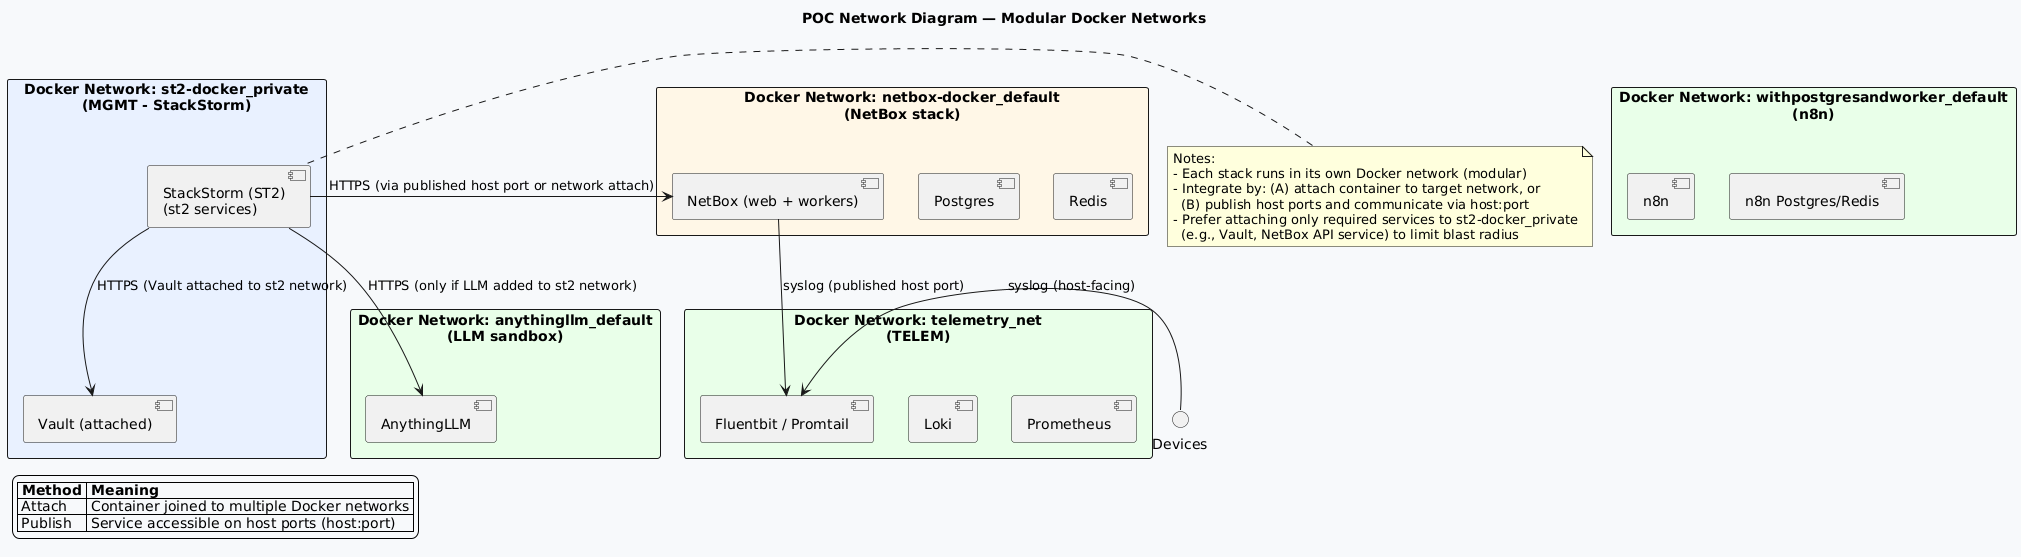

The diagram above was rendered by PlantUML. Its source (embedded in the PNG):
@startuml
hide stereotype
skinparam backgroundColor #f7f9fb
skinparam rectangle {
  BackgroundColor<<NET>> #e8f0ff
  BackgroundColor<<STACK>> #fff6e6
  BackgroundColor<<SERV>> #e8ffe8
  Shadowing false
}

title POC Network Diagram — Modular Docker Networks

' Docker networks as grouped rectangles
rectangle "Docker Network: st2-docker_private\n(MGMT - StackStorm)" <<NET>> {
  component "StackStorm (ST2)\n(st2 services)" as ST2
  component "Vault (attached)" as Vault
}

rectangle "Docker Network: netbox-docker_default\n(NetBox stack)" <<STACK>> {
  component "NetBox (web + workers)" as NetBox
  component "Postgres" as Postgres
  component "Redis" as Redis
}

rectangle "Docker Network: anythingllm_default\n(LLM sandbox)" <<SERV>> {
  component "AnythingLLM" as LLM
}

rectangle "Docker Network: withpostgresandworker_default\n(n8n)" <<SERV>> {
  component "n8n" as n8n
  component "n8n Postgres/Redis" as n8ndb
}

rectangle "Docker Network: telemetry_net\n(TELEM)" <<SERV>> {
  component "Fluentbit / Promtail" as Fluent
  component "Loki" as Loki
  component "Prometheus" as Prom
}

' Integration connectors (explicitly label how they integrate)
ST2 -right-> NetBox : HTTPS (via published host port or network attach)
ST2 -down-> Vault : HTTPS (Vault attached to st2 network)
ST2 -down-> LLM : HTTPS (only if LLM added to st2 network)

NetBox -down-> Fluent : syslog (published host port)
Devices -right-> Fluent : syslog (host-facing)

' Annotation: networks are isolated by default; list connection methods
note left of ST2
  Notes:
  - Each stack runs in its own Docker network (modular)
  - Integrate by: (A) attach container to target network, or
    (B) publish host ports and communicate via host:port
  - Prefer attaching only required services to st2-docker_private
    (e.g., Vault, NetBox API service) to limit blast radius
end note

legend left
  |= Method |= Meaning |
  | Attach | Container joined to multiple Docker networks |
  | Publish | Service accessible on host ports (host:port) |
endlegend
@enduml